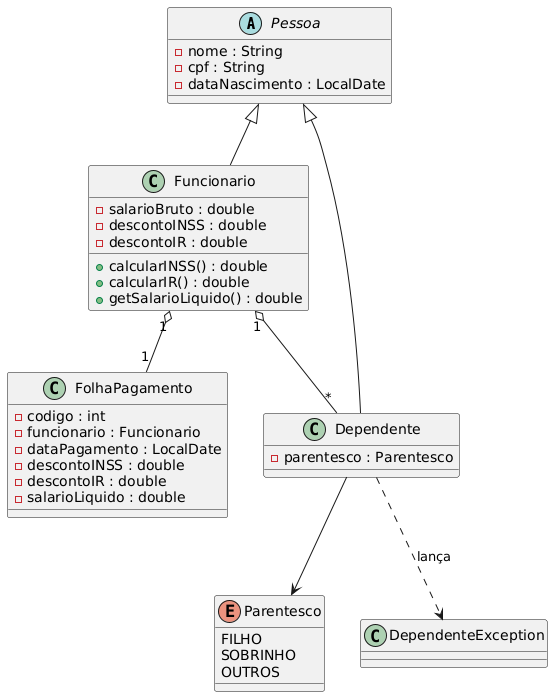

The diagram above was rendered by PlantUML. Its source (embedded in the PNG):
@startuml
abstract class Pessoa {
  - nome : String
  - cpf : String
  - dataNascimento : LocalDate
}

class Funcionario {
  - salarioBruto : double
  - descontoINSS : double
  - descontoIR : double
  + calcularINSS() : double
  + calcularIR() : double
  + getSalarioLiquido() : double
}

class Dependente {
  - parentesco : Parentesco
}

enum Parentesco {
  FILHO
  SOBRINHO
  OUTROS
}

class FolhaPagamento {
  - codigo : int
  - funcionario : Funcionario
  - dataPagamento : LocalDate
  - descontoINSS : double
  - descontoIR : double
  - salarioLiquido : double
}

class DependenteException {
}

Pessoa <|-- Funcionario
Pessoa <|-- Dependente
Funcionario "1" o-- "*" Dependente
Funcionario "1" o-- "1" FolhaPagamento
Dependente --> Parentesco
Dependente ..> DependenteException : lança
@enduml